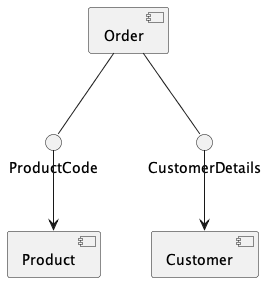

The diagram above was rendered by PlantUML. Its source (embedded in the PNG):
@startuml

[Order]
[Customer]
[Product]

interface ProductCode
interface CustomerDetails

[Order] -- CustomerDetails
CustomerDetails --> [Customer]

[Order] -- ProductCode
ProductCode --> [Product]

@enduml